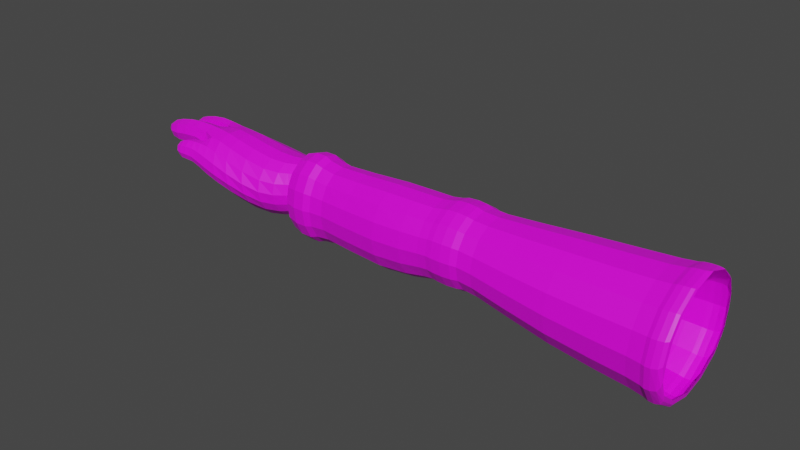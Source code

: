 # Source: BrazoSC.blend  (saved by Blender 3.4.6; exported with 4.5.12 LTS)
import bpy
from mathutils import Matrix  # noqa: F401  (used for matrix-valued properties, if any)

bpy.ops.wm.read_factory_settings(use_empty=True)
scene = bpy.context.scene
scene.name = 'Scene'

# ---- collections
col_modelo = bpy.data.collections.new('Modelo'); scene.collection.children.link(col_modelo)

# ---- images (referenced by path relative to the original .blend; pixels are not part of the script)
import os
ASSET_DIR = os.environ.get("B2B_ASSET_DIR", "")  # directory of the original .blend (textures are referenced by path, not embedded)
HERE = os.path.dirname(os.path.abspath(__file__))  # packed textures are extracted next to this script under _unpacked/

def load_image(name, relpath, width, height, colorspace="sRGB"):
    """Load a texture the original file referenced (path relative to the .blend, or extracted next to this script)."""
    p = next((c for c in (os.path.join(HERE, relpath), os.path.join(ASSET_DIR, relpath)) if relpath and os.path.exists(c)), "")
    if p:
        img = bpy.data.images.load(p, check_existing=True)
        img.name = name
    else:  # same state as the original file: an image datablock whose file is absent (Cycles renders it pink)
        img = bpy.data.images.new(name, width, height)
        img.source = "FILE"
        img.filepath = "//" + (relpath or name)
    img.colorspace_settings.name = colorspace
    return img
img_basecolor_png = load_image('BaseColor.png', 'BaseColor.png', 1024, 1024, 'sRGB')

# ---- materials (node trees are filled in below, after node groups)
mat_material = bpy.data.materials.new('Material')
mat_material.use_transparent_shadow = False

# ---- material node trees
mat_material.use_nodes = True; mat_material.node_tree.nodes.clear()
_N = mat_material.node_tree.nodes; _L = mat_material.node_tree.links
n0 = _N.new('ShaderNodeBsdfPrincipled'); n0.name = 'BSDF Principista'; n0.location = (10, 300)
n0.distribution = 'GGX'
n0.subsurface_method = 'RANDOM_WALK_SKIN'
n0.inputs[3].default_value = 1.45
n0.inputs[27].default_value = (0.0, 0.0, 0.0, 1.0)
n0.inputs[28].default_value = 1.0
n1 = _N.new('ShaderNodeOutputMaterial'); n1.name = 'Material'; n1.location = (300, 300)
n2 = _N.new('ShaderNodeTexImage'); n2.name = 'Imagen'; n2.location = (-245, 439)
n2.image = img_basecolor_png
_L.new(n0.outputs[0], n1.inputs[0])
_L.new(n2.outputs[0], n0.inputs[0])
n1.is_active_output = True

# ---- world
world_world = bpy.data.worlds.new('World'); scene.world = world_world
world_world.use_nodes = True; world_world.node_tree.nodes.clear()
_N = world_world.node_tree.nodes; _L = world_world.node_tree.links
n0 = _N.new('ShaderNodeOutputWorld'); n0.name = 'World Output'; n0.location = (300, 300)
n1 = _N.new('ShaderNodeBackground'); n1.name = 'Background'; n1.location = (10, 300)
n1.inputs[0].default_value = (0.05088, 0.05088, 0.05088, 1.0)
_L.new(n1.outputs[0], n0.inputs[0])
n0.is_active_output = True
world_world.color = (0.05088, 0.05088, 0.05088)
world_world.use_sun_shadow = False
world_world.sun_shadow_jitter_overblur = 0.0

# ---- meshes
me_cilindro_001 = bpy.data.meshes.new('Cilindro.001')
me_cilindro_001.from_pydata([(0.2493, -0.3881, -0.05127), (0.05435, -0.3849, 0.05078), (0.2149, -0.3726, 0.4006), (0.05488, -0.3758, 0.2785), (0.438, -0.3833, 0.06303), (0.395, -0.3761, 0.3031), (0.237, -0.3937, -0.07494), (0.07078, -0.3903, -0.009638), (0.2383, -0.3772, 0.3927), (0.07415, -0.3807, 0.3196), (0.4025, -0.3886, -0.005747), (0.3985, -0.3809, 0.3202), (0.237, -0.4515, -0.07718), (0.07374, -0.4481, -0.01188), (0.2383, -0.435, 0.3905), (0.07415, -0.4385, 0.3173), (0.4025, -0.4464, -0.007989), (0.3985, -0.4387, 0.3179), (0.2382, -0.4517, -0.06159), (0.07985, -0.4487, -0.001063), (0.2374, -0.4339, 0.3732), (0.08098, -0.4398, 0.3133), (0.3922, -0.4471, 0.005653), (0.3908, -0.4339, 0.3097), (0.05462, -0.3804, 0.1647), (0.01086, -0.3855, 0.1565), (0.01086, -0.4433, 0.1543), (0.01493, -0.4442, 0.1587), (0.4275, -0.3797, 0.1767), (0.4703, -0.3848, 0.1586), (0.4703, -0.4425, 0.1564), (0.4543, -0.4339, 0.1562), (0.2374, -1.106, 0.3173), (0.3343, -1.106, 0.2771), (0.3745, -1.106, 0.1802), (0.3343, -1.106, 0.0832), (0.2374, -1.106, 0.04303), (0.1404, -1.106, 0.0832), (0.1002, -1.106, 0.1802), (0.1404, -1.106, 0.2771), (0.2369, -1.111, 0.3399), (0.3498, -1.111, 0.2931), (0.3966, -1.111, 0.1802), (0.3498, -1.111, 0.06724), (0.2369, -1.111, 0.02047), (0.1239, -1.111, 0.06724), (0.07717, -1.111, 0.1802), (0.1239, -1.111, 0.2931), (0.2356, -1.214, 0.3399), (0.3485, -1.214, 0.2931), (0.3953, -1.214, 0.1802), (0.3485, -1.214, 0.06724), (0.2356, -1.214, 0.02047), (0.1227, -1.214, 0.06724), (0.07592, -1.214, 0.1802), (0.1227, -1.214, 0.2931), (0.2449, -1.221, 0.3216), (0.3449, -1.221, 0.2802), (0.3863, -1.221, 0.1802), (0.3449, -1.221, 0.08014), (0.2449, -1.221, 0.03871), (0.1449, -1.221, 0.08014), (0.1034, -1.221, 0.1802), (0.1449, -1.221, 0.2802), (0.2386, -1.731, 0.2977), (0.3164, -1.731, 0.2563), (0.3486, -1.731, 0.1562), (0.3164, -1.731, 0.05623), (0.2386, -1.731, 0.0148), (0.1608, -1.731, 0.05623), (0.1286, -1.731, 0.1562), (0.1608, -1.731, 0.2563), (0.2386, -1.735, 0.3417), (0.3406, -1.735, 0.2874), (0.3829, -1.735, 0.1562), (0.3406, -1.735, 0.02509), (0.2386, -1.735, -0.02923), (0.1366, -1.735, 0.02509), (0.09435, -1.735, 0.1562), (0.1366, -1.735, 0.2874), (0.238, -1.854, 0.3271), (0.332, -1.854, 0.277), (0.3709, -1.854, 0.1562), (0.332, -1.854, 0.03545), (0.238, -1.854, -0.01459), (0.144, -1.854, 0.03545), (0.1051, -1.854, 0.1562), (0.144, -1.854, 0.277), (0.2385, -1.862, 0.2513), (0.2908, -1.862, 0.2234), (0.3124, -1.862, 0.1562), (0.2908, -1.862, 0.08905), (0.2385, -1.862, 0.06121), (0.1862, -1.862, 0.08905), (0.1646, -1.862, 0.1562), (0.1862, -1.862, 0.2234), (0.2374, -0.7701, 0.354), (0.3772, -0.7701, 0.2961), (0.4351, -0.7701, 0.1562), (0.3772, -0.7701, 0.01644), (0.2374, -0.7709, -0.03217), (0.09756, -0.7701, 0.01644), (0.03965, -0.7701, 0.1562), (0.09756, -0.7701, 0.2961), (0.2418, -1.417, 0.3252), (0.1302, -1.417, 0.2862), (0.08393, -1.417, 0.1562), (0.1302, -1.417, 0.02626), (0.2418, -1.417, -0.02758), (0.3534, -1.417, 0.02626), (0.3996, -1.417, 0.1562), (0.3534, -1.417, 0.2862), (0.2385, -1.854, 0.2909), (0.3126, -1.854, 0.2515), (0.3433, -1.853, 0.1727), (0.3126, -1.853, 0.1003), (0.2385, -1.853, 0.06089), (0.1644, -1.853, 0.1003), (0.1337, -1.853, 0.1727), (0.1644, -1.854, 0.2515), (0.1697, -2.453, 0.2608), (0.1694, -2.453, 0.222), (0.3125, -2.49, 0.2288), (0.4001, -2.34, 0.2285), (0.4004, -2.341, 0.2513), (0.3123, -2.49, 0.2704), (0.2113, -2.454, 0.2604), (0.1395, -1.95, 0.2436), (0.05245, -2.298, 0.0003915), (0.3555, -1.93, 0.08363), (0.3555, -1.931, 0.2436), (0.006974, -2.265, 0.04255), (0.2653, -1.975, 0.01698), (0.4029, -1.93, 0.1671), (0.2636, -1.931, 0.2892), (0.2369, -1.841, 0.2909), (0.311, -1.841, 0.2515), (0.3417, -1.84, 0.1727), (0.311, -1.84, 0.1003), (0.2369, -1.84, 0.06089), (0.1628, -1.84, 0.1003), (0.1321, -1.84, 0.1727), (0.1628, -1.841, 0.2515), (0.2114, -2.455, 0.221), (0.3069, -2.07, 0.0453), (0.4249, -2.065, 0.2172), (0.2451, -2.131, 0.3156), (0.1565, -2.102, 0.2797), (0.4141, -2.069, 0.1524), (0.354, -2.151, 0.2932), (0.05663, -2.245, 0.0864), (0.09719, -2.284, 0.04707), (0.1395, -1.948, 0.06056), (0.05534, -1.944, 0.1607), (0.195, -2.082, 0.06775), (0.1217, -2.084, 0.17), (0.06662, -2.123, 0.002285), (0.03121, -2.099, 0.07343), (0.09821, -2.208, 0.02921), (0.06234, -2.201, 0.09293), (0.02483, -2.008, 0.1017), (0.08271, -2.152, 0.109), (0.09498, -2.022, 0.01605), (0.1478, -2.157, 0.03951), (0.16, -2.2, 0.2783), (0.2688, -2.49, 0.2701), (0.2684, -2.49, 0.2288), (0.1432, -2.195, 0.1769), (0.2422, -2.201, 0.3136), (0.3744, -2.344, 0.2516), (0.375, -2.342, 0.2285), (0.2358, -2.196, 0.179), (0.3458, -2.198, 0.312), (0.4164, -2.195, 0.2536), (0.4129, -2.194, 0.1664), (0.3458, -2.196, 0.1799), (0.1533, -2.407, 0.2788), (0.2329, -2.409, 0.2887), (0.2312, -2.408, 0.1965), (0.148, -2.406, 0.1972), (0.245, -2.432, 0.299), (0.338, -2.431, 0.2988), (0.3383, -2.43, 0.1989), (0.2423, -2.43, 0.1986), (0.3519, -2.316, 0.2893), (0.4205, -2.311, 0.2654), (0.4187, -2.309, 0.195), (0.3528, -2.313, 0.2004), (0.2297, -2.305, 0.3183), (0.154, -2.301, 0.2236), (0.1634, -2.304, 0.299), (0.2262, -2.302, 0.2242), (0.3309, -2.314, 0.3207), (0.2505, -2.314, 0.229), (0.2541, -2.316, 0.3214), (0.331, -2.314, 0.2295), (0.4103, -2.253, 0.267), (0.357, -2.254, 0.2133), (0.3567, -2.256, 0.3004), (0.4082, -2.252, 0.2056)], [], [(0, 4, 10, 6), (5, 2, 8, 11), (24, 1, 7, 25), (1, 0, 6, 7), (2, 3, 9, 8), (28, 5, 11, 29), (29, 11, 17, 30), (8, 9, 15, 14), (7, 6, 12, 13), (11, 8, 14, 17), (6, 10, 16, 12), (25, 7, 13, 26), (17, 14, 20, 23), (12, 16, 22, 18), (26, 13, 19, 27), (30, 17, 23, 31), (14, 15, 21, 20), (13, 12, 18, 19), (15, 26, 27, 21), (9, 25, 26, 15), (3, 24, 25, 9), (16, 30, 31, 22), (10, 29, 30, 16), (4, 28, 29, 10), (96, 32, 33, 97), (97, 33, 34, 98), (98, 34, 35, 99), (99, 35, 36, 100), (100, 36, 37, 101), (101, 37, 38, 102), (102, 38, 39, 103), (103, 39, 32, 96), (38, 37, 45, 46), (36, 35, 43, 44), (39, 38, 46, 47), (34, 33, 41, 42), (37, 36, 44, 45), (32, 39, 47, 40), (33, 32, 40, 41), (35, 34, 42, 43), (47, 46, 54, 55), (45, 44, 52, 53), (43, 42, 50, 51), (41, 40, 48, 49), (40, 47, 55, 48), (46, 45, 53, 54), (44, 43, 51, 52), (42, 41, 49, 50), (50, 49, 57, 58), (55, 54, 62, 63), (53, 52, 60, 61), (51, 50, 58, 59), (49, 48, 56, 57), (48, 55, 63, 56), (54, 53, 61, 62), (52, 51, 59, 60), (104, 105, 71, 64), (106, 107, 69, 70), (108, 109, 67, 68), (110, 111, 65, 66), (105, 106, 70, 71), (107, 108, 68, 69), (109, 110, 66, 67), (111, 104, 64, 65), (68, 67, 75, 76), (66, 65, 73, 74), (71, 70, 78, 79), (69, 68, 76, 77), (67, 66, 74, 75), (65, 64, 72, 73), (64, 71, 79, 72), (70, 69, 77, 78), (72, 79, 87, 80), (78, 77, 85, 86), (76, 75, 83, 84), (74, 73, 81, 82), (79, 78, 86, 87), (77, 76, 84, 85), (75, 74, 82, 83), (73, 72, 80, 81), (85, 84, 92, 93), (83, 82, 90, 91), (81, 80, 88, 89), (80, 87, 95, 88), (86, 85, 93, 94), (84, 83, 91, 92), (82, 81, 89, 90), (87, 86, 94, 95), (21, 103, 96, 20), (27, 102, 103, 21), (19, 101, 102, 27), (18, 100, 101, 19), (22, 99, 100, 18), (31, 98, 99, 22), (23, 97, 98, 31), (20, 96, 97, 23), (57, 56, 104, 111), (59, 58, 110, 109), (61, 60, 108, 107), (63, 62, 106, 105), (58, 57, 111, 110), (60, 59, 109, 108), (62, 61, 107, 106), (56, 63, 105, 104), (125, 165, 166, 122), (145, 149, 172, 173), (144, 148, 174, 175), (146, 147, 164, 168), (149, 146, 168, 172), (148, 145, 173, 174), (151, 150, 131, 128), (147, 155, 167, 164), (119, 118, 153, 127), (117, 116, 132, 152), (115, 114, 133, 129), (113, 112, 134, 130), (112, 119, 127, 134), (118, 117, 152, 153), (116, 115, 129, 132), (114, 113, 130, 133), (118, 119, 142, 141), (116, 117, 140, 139), (114, 115, 138, 137), (112, 113, 136, 135), (119, 112, 135, 142), (117, 118, 141, 140), (115, 116, 139, 138), (113, 114, 137, 136), (170, 123, 124, 169), (171, 154, 144, 175), (154, 152, 132, 144), (143, 126, 120, 121), (127, 153, 155, 147), (171, 167, 155, 154), (129, 133, 145, 148), (130, 134, 146, 149), (134, 127, 147, 146), (132, 129, 148, 144), (133, 130, 149, 145), (162, 160, 153, 152), (163, 162, 152, 154), (160, 161, 155, 153), (161, 163, 154, 155), (150, 151, 158, 159), (131, 150, 159, 157), (151, 128, 156, 158), (128, 131, 157, 156), (159, 158, 163, 161), (157, 159, 161, 160), (158, 156, 162, 163), (156, 157, 160, 162), (190, 188, 168, 164), (191, 189, 167, 171), (189, 190, 164, 167), (188, 191, 171, 168), (194, 192, 172, 168), (195, 193, 171, 175), (193, 194, 168, 171), (192, 195, 175, 172), (198, 196, 173, 172), (199, 197, 175, 174), (196, 199, 174, 173), (197, 198, 172, 175), (126, 143, 178, 177), (121, 120, 176, 179), (143, 121, 179, 178), (120, 126, 177, 176), (125, 122, 182, 181), (166, 165, 180, 183), (122, 166, 183, 182), (165, 125, 181, 180), (170, 169, 184, 187), (124, 123, 186, 185), (123, 170, 187, 186), (169, 124, 185, 184), (177, 178, 191, 188), (179, 176, 190, 189), (178, 179, 189, 191), (176, 177, 188, 190), (181, 182, 195, 192), (183, 180, 194, 193), (182, 183, 193, 195), (180, 181, 192, 194), (187, 184, 198, 197), (185, 186, 199, 196), (186, 187, 197, 199), (184, 185, 196, 198)])
_uv = me_cilindro_001.uv_layers.new(name='MapaUV')
_uv.uv.foreach_set('vector', [0.5056, 0.4297, 0.5348, 0.4312, 0.5256, 0.4344, 0.5022, 0.4321, 0.5669, 0.4246, 0.5958, 0.4179, 0.5923, 0.4197, 0.5686, 0.4261, 0.6403, 0.4208, 0.6543, 0.4299, 0.6616, 0.4331, 0.6405, 0.4268, 0.6543, 0.4299, 0.6829, 0.4271, 0.683, 0.4312, 0.6616, 0.4331, 0.5958, 0.4179, 0.623, 0.4251, 0.6165, 0.426, 0.5923, 0.4197, 0.5486, 0.4237, 0.5669, 0.4246, 0.5686, 0.4261, 0.5465, 0.4294, 0.5465, 0.4294, 0.5686, 0.4261, 0.5692, 0.4339, 0.5474, 0.4372, 0.5923, 0.4197, 0.6165, 0.426, 0.6164, 0.4339, 0.5922, 0.4292, 0.6616, 0.4331, 0.683, 0.4312, 0.6834, 0.4407, 0.6616, 0.4396, 0.5686, 0.4261, 0.5923, 0.4197, 0.5922, 0.4292, 0.5692, 0.4339, 0.5022, 0.4321, 0.5256, 0.4344, 0.5256, 0.4412, 0.5016, 0.4423, 0.6405, 0.4268, 0.6616, 0.4331, 0.6616, 0.4396, 0.6401, 0.4353, 0.5692, 0.4339, 0.5922, 0.4292, 0.5923, 0.4318, 0.5694, 0.4353, 0.5016, 0.4423, 0.5256, 0.4412, 0.5263, 0.4433, 0.5028, 0.4444, 0.6401, 0.4353, 0.6616, 0.4396, 0.6608, 0.4409, 0.6393, 0.4357, 0.5474, 0.4372, 0.5692, 0.4339, 0.5694, 0.4353, 0.5478, 0.4394, 0.5922, 0.4292, 0.6164, 0.4339, 0.616, 0.4347, 0.5923, 0.4318, 0.6616, 0.4396, 0.6834, 0.4407, 0.6826, 0.4428, 0.6608, 0.4409, 0.6164, 0.4339, 0.6401, 0.4353, 0.6393, 0.4357, 0.616, 0.4347, 0.6165, 0.426, 0.6405, 0.4268, 0.6401, 0.4353, 0.6164, 0.4339, 0.623, 0.4251, 0.6403, 0.4208, 0.6405, 0.4268, 0.6165, 0.426, 0.5256, 0.4412, 0.5474, 0.4372, 0.5478, 0.4394, 0.5263, 0.4433, 0.5256, 0.4344, 0.5465, 0.4294, 0.5474, 0.4372, 0.5256, 0.4412, 0.5348, 0.4312, 0.5486, 0.4237, 0.5465, 0.4294, 0.5256, 0.4344, 0.5939, 0.4814, 0.5953, 0.5347, 0.5778, 0.5361, 0.5735, 0.4824, 0.5735, 0.4824, 0.5778, 0.5361, 0.561, 0.5379, 0.5531, 0.4841, 0.5531, 0.4841, 0.561, 0.5379, 0.5439, 0.5395, 0.5331, 0.4864, 0.5331, 0.4864, 0.5439, 0.5395, 0.5265, 0.5401, 0.5119, 0.4907, 0.6753, 0.4862, 0.6642, 0.5357, 0.648, 0.5358, 0.6547, 0.4829, 0.6547, 0.4829, 0.648, 0.5358, 0.6306, 0.5343, 0.6349, 0.4813, 0.6349, 0.4813, 0.6306, 0.5343, 0.6126, 0.5343, 0.6144, 0.4809, 0.6144, 0.4809, 0.6126, 0.5343, 0.5953, 0.5347, 0.5939, 0.4814, 0.6306, 0.5343, 0.648, 0.5358, 0.648, 0.539, 0.6304, 0.5383, 0.5265, 0.5401, 0.5439, 0.5395, 0.5442, 0.5431, 0.525, 0.544, 0.6126, 0.5343, 0.6306, 0.5343, 0.6304, 0.5383, 0.6126, 0.5378, 0.561, 0.5379, 0.5778, 0.5361, 0.5781, 0.5393, 0.5613, 0.5407, 0.648, 0.5358, 0.6642, 0.5357, 0.6653, 0.5384, 0.648, 0.539, 0.5953, 0.5347, 0.6126, 0.5343, 0.6126, 0.5378, 0.5954, 0.5381, 0.5778, 0.5361, 0.5953, 0.5347, 0.5954, 0.5381, 0.5781, 0.5393, 0.5439, 0.5395, 0.561, 0.5379, 0.5613, 0.5407, 0.5442, 0.5431, 0.6126, 0.5378, 0.6304, 0.5383, 0.6299, 0.5524, 0.6137, 0.5521, 0.648, 0.539, 0.6653, 0.5384, 0.6643, 0.556, 0.6462, 0.5532, 0.5442, 0.5431, 0.5613, 0.5407, 0.5628, 0.5558, 0.5447, 0.5576, 0.5781, 0.5393, 0.5954, 0.5381, 0.5975, 0.5527, 0.5804, 0.554, 0.5954, 0.5381, 0.6126, 0.5378, 0.6137, 0.5521, 0.5975, 0.5527, 0.6304, 0.5383, 0.648, 0.539, 0.6462, 0.5532, 0.6299, 0.5524, 0.525, 0.544, 0.5442, 0.5431, 0.5447, 0.5576, 0.5275, 0.5614, 0.5613, 0.5407, 0.5781, 0.5393, 0.5804, 0.554, 0.5628, 0.5558, 0.5628, 0.5558, 0.5804, 0.554, 0.5795, 0.5559, 0.563, 0.5572, 0.6137, 0.5521, 0.6299, 0.5524, 0.6297, 0.5568, 0.6126, 0.5556, 0.6462, 0.5532, 0.6643, 0.556, 0.6641, 0.5589, 0.6469, 0.5567, 0.5447, 0.5576, 0.5628, 0.5558, 0.563, 0.5572, 0.5461, 0.5594, 0.5804, 0.554, 0.5975, 0.5527, 0.596, 0.5553, 0.5795, 0.5559, 0.5975, 0.5527, 0.6137, 0.5521, 0.6126, 0.5556, 0.596, 0.5553, 0.6299, 0.5524, 0.6462, 0.5532, 0.6469, 0.5567, 0.6297, 0.5568, 0.5275, 0.5614, 0.5447, 0.5576, 0.5461, 0.5594, 0.5305, 0.5632, 0.5968, 0.5835, 0.6121, 0.584, 0.6105, 0.6293, 0.5975, 0.6277, 0.6301, 0.5855, 0.6477, 0.5877, 0.6413, 0.634, 0.6254, 0.6317, 0.5304, 0.5915, 0.5465, 0.5889, 0.554, 0.6343, 0.5404, 0.635, 0.5638, 0.5859, 0.5815, 0.5841, 0.5844, 0.6294, 0.5696, 0.6321, 0.6121, 0.584, 0.6301, 0.5855, 0.6254, 0.6317, 0.6105, 0.6293, 0.6477, 0.5877, 0.6655, 0.5898, 0.6551, 0.6349, 0.6413, 0.634, 0.5465, 0.5889, 0.5638, 0.5859, 0.5696, 0.6321, 0.554, 0.6343, 0.5815, 0.5841, 0.5968, 0.5835, 0.5975, 0.6277, 0.5844, 0.6294, 0.5404, 0.635, 0.554, 0.6343, 0.5536, 0.6397, 0.5376, 0.6418, 0.5696, 0.6321, 0.5844, 0.6294, 0.586, 0.6339, 0.5702, 0.6359, 0.6105, 0.6293, 0.6254, 0.6317, 0.6248, 0.6355, 0.609, 0.6338, 0.6413, 0.634, 0.6551, 0.6349, 0.6578, 0.6418, 0.6417, 0.6395, 0.554, 0.6343, 0.5696, 0.6321, 0.5702, 0.6359, 0.5536, 0.6397, 0.5844, 0.6294, 0.5975, 0.6277, 0.5975, 0.6336, 0.586, 0.6339, 0.5975, 0.6277, 0.6105, 0.6293, 0.609, 0.6338, 0.5975, 0.6336, 0.6254, 0.6317, 0.6413, 0.634, 0.6417, 0.6395, 0.6248, 0.6355, 0.5975, 0.6336, 0.609, 0.6338, 0.6083, 0.6464, 0.5976, 0.6447, 0.6248, 0.6355, 0.6417, 0.6395, 0.6363, 0.6534, 0.6217, 0.6497, 0.5376, 0.6418, 0.5536, 0.6397, 0.5588, 0.6536, 0.5441, 0.6611, 0.5702, 0.6359, 0.586, 0.6339, 0.5869, 0.6465, 0.5734, 0.6499, 0.609, 0.6338, 0.6248, 0.6355, 0.6217, 0.6497, 0.6083, 0.6464, 0.6417, 0.6395, 0.6578, 0.6418, 0.6509, 0.6611, 0.6363, 0.6534, 0.5536, 0.6397, 0.5702, 0.6359, 0.5734, 0.6499, 0.5588, 0.6536, 0.586, 0.6339, 0.5975, 0.6336, 0.5976, 0.6447, 0.5869, 0.6465, 0.6363, 0.6534, 0.6509, 0.6611, 0.6386, 0.6683, 0.6304, 0.6615, 0.5588, 0.6536, 0.5734, 0.6499, 0.5753, 0.6573, 0.5647, 0.6616, 0.5869, 0.6465, 0.5976, 0.6447, 0.5976, 0.6562, 0.5866, 0.656, 0.5976, 0.6447, 0.6083, 0.6464, 0.6084, 0.6559, 0.5976, 0.6562, 0.6217, 0.6497, 0.6363, 0.6534, 0.6304, 0.6615, 0.6198, 0.6572, 0.5441, 0.6611, 0.5588, 0.6536, 0.5647, 0.6616, 0.5565, 0.6683, 0.5734, 0.6499, 0.5869, 0.6465, 0.5866, 0.656, 0.5753, 0.6573, 0.6083, 0.6464, 0.6217, 0.6497, 0.6198, 0.6572, 0.6084, 0.6559, 0.616, 0.4347, 0.6144, 0.4809, 0.5939, 0.4814, 0.5923, 0.4318, 0.6393, 0.4357, 0.6349, 0.4813, 0.6144, 0.4809, 0.616, 0.4347, 0.6608, 0.4409, 0.6547, 0.4829, 0.6349, 0.4813, 0.6393, 0.4357, 0.6826, 0.4428, 0.6753, 0.4862, 0.6547, 0.4829, 0.6608, 0.4409, 0.5263, 0.4433, 0.5331, 0.4864, 0.5119, 0.4907, 0.5028, 0.4444, 0.5478, 0.4394, 0.5531, 0.4841, 0.5331, 0.4864, 0.5263, 0.4433, 0.5694, 0.4353, 0.5735, 0.4824, 0.5531, 0.4841, 0.5478, 0.4394, 0.5923, 0.4318, 0.5939, 0.4814, 0.5735, 0.4824, 0.5694, 0.4353, 0.5795, 0.5559, 0.596, 0.5553, 0.5968, 0.5835, 0.5815, 0.5841, 0.5461, 0.5594, 0.563, 0.5572, 0.5638, 0.5859, 0.5465, 0.5889, 0.6469, 0.5567, 0.6641, 0.5589, 0.6655, 0.5898, 0.6477, 0.5877, 0.6126, 0.5556, 0.6297, 0.5568, 0.6301, 0.5855, 0.6121, 0.584, 0.563, 0.5572, 0.5795, 0.5559, 0.5815, 0.5841, 0.5638, 0.5859, 0.5305, 0.5632, 0.5461, 0.5594, 0.5465, 0.5889, 0.5304, 0.5915, 0.6297, 0.5568, 0.6469, 0.5567, 0.6477, 0.5877, 0.6301, 0.5855, 0.596, 0.5553, 0.6126, 0.5556, 0.6121, 0.584, 0.5968, 0.5835, 0.346, 0.7411, 0.3431, 0.74, 0.3423, 0.7355, 0.3488, 0.7366, 0.3538, 0.82, 0.3471, 0.7965, 0.3504, 0.7832, 0.3636, 0.8005, 0.3392, 0.8765, 0.3591, 0.8726, 0.3673, 0.8888, 0.3587, 0.8938, 0.3246, 0.7965, 0.3095, 0.8066, 0.3019, 0.7912, 0.3211, 0.7807, 0.3471, 0.7965, 0.3246, 0.7965, 0.3211, 0.7807, 0.3504, 0.7832, 0.3609, 0.827, 0.3538, 0.82, 0.3636, 0.8005, 0.3733, 0.8111, 0.2517, 0.8196, 0.2622, 0.821, 0.259, 0.828, 0.2505, 0.8301, 0.3095, 0.8066, 0.2941, 0.8181, 0.2879, 0.801, 0.3019, 0.7912, 0.3195, 0.8349, 0.3152, 0.8414, 0.3033, 0.8374, 0.3128, 0.8285, 0.3173, 0.8506, 0.3267, 0.8533, 0.3311, 0.8667, 0.3147, 0.864, 0.3351, 0.849, 0.336, 0.8406, 0.3449, 0.8362, 0.3484, 0.8483, 0.3315, 0.8349, 0.3254, 0.8335, 0.3271, 0.8265, 0.3378, 0.8299, 0.3254, 0.8335, 0.3195, 0.8349, 0.3128, 0.8285, 0.3271, 0.8265, 0.3152, 0.8414, 0.3173, 0.8506, 0.3019, 0.8556, 0.3033, 0.8374, 0.3267, 0.8533, 0.3351, 0.849, 0.3428, 0.8573, 0.3311, 0.8667, 0.336, 0.8406, 0.3315, 0.8349, 0.3378, 0.8299, 0.3449, 0.8362, 0.3152, 0.8414, 0.3195, 0.8349, 0.32, 0.8358, 0.3167, 0.8415, 0.3267, 0.8533, 0.3173, 0.8506, 0.3184, 0.8493, 0.3264, 0.8519, 0.336, 0.8406, 0.3351, 0.849, 0.3337, 0.8482, 0.3349, 0.8409, 0.3254, 0.8335, 0.3315, 0.8349, 0.3308, 0.8357, 0.3253, 0.8344, 0.3195, 0.8349, 0.3254, 0.8335, 0.3253, 0.8344, 0.32, 0.8358, 0.3173, 0.8506, 0.3152, 0.8414, 0.3167, 0.8415, 0.3184, 0.8493, 0.3351, 0.849, 0.3267, 0.8533, 0.3264, 0.8519, 0.3337, 0.8482, 0.3315, 0.8349, 0.336, 0.8406, 0.3349, 0.8409, 0.3308, 0.8357, 0.3805, 0.7838, 0.3812, 0.7877, 0.3784, 0.7872, 0.3778, 0.785, 0.3455, 0.9036, 0.323, 0.8871, 0.3392, 0.8765, 0.3587, 0.8938, 0.323, 0.8871, 0.3147, 0.864, 0.3311, 0.8667, 0.3392, 0.8765, 0.2809, 0.7618, 0.2836, 0.7649, 0.2819, 0.7675, 0.2774, 0.7665, 0.3128, 0.8285, 0.3033, 0.8374, 0.2941, 0.8181, 0.3095, 0.8066, 0.3455, 0.9036, 0.3387, 0.9141, 0.3244, 0.9088, 0.323, 0.8871, 0.3484, 0.8483, 0.3449, 0.8362, 0.3538, 0.82, 0.3609, 0.827, 0.3378, 0.8299, 0.3271, 0.8265, 0.3246, 0.7965, 0.3471, 0.7965, 0.3271, 0.8265, 0.3128, 0.8285, 0.3095, 0.8066, 0.3246, 0.7965, 0.3311, 0.8667, 0.3428, 0.8573, 0.3591, 0.8726, 0.3392, 0.8765, 0.3449, 0.8362, 0.3378, 0.8299, 0.3471, 0.7965, 0.3538, 0.82, 0.2856, 0.8526, 0.2926, 0.8384, 0.3033, 0.8374, 0.3019, 0.8556, 0.308, 0.895, 0.3062, 0.8729, 0.3147, 0.864, 0.323, 0.8871, 0.2926, 0.8384, 0.2773, 0.8217, 0.2941, 0.8181, 0.3033, 0.8374, 0.312, 0.9079, 0.308, 0.895, 0.323, 0.8871, 0.3244, 0.9088, 0.3001, 0.9145, 0.2908, 0.9128, 0.2974, 0.9013, 0.3052, 0.9111, 0.259, 0.828, 0.2622, 0.821, 0.2688, 0.8216, 0.2799, 0.8346, 0.2908, 0.9128, 0.2823, 0.9097, 0.2971, 0.8857, 0.2974, 0.9013, 0.2505, 0.8301, 0.259, 0.828, 0.2799, 0.8346, 0.27, 0.8445, 0.3052, 0.9111, 0.2974, 0.9013, 0.308, 0.895, 0.312, 0.9079, 0.2799, 0.8346, 0.2688, 0.8216, 0.2773, 0.8217, 0.2926, 0.8384, 0.2974, 0.9013, 0.2971, 0.8857, 0.3062, 0.8729, 0.308, 0.895, 0.27, 0.8445, 0.2799, 0.8346, 0.2926, 0.8384, 0.2856, 0.8526, 0.2929, 0.7778, 0.2979, 0.7711, 0.3211, 0.7807, 0.3019, 0.7912, 0.3582, 0.9128, 0.3529, 0.921, 0.3387, 0.9141, 0.3455, 0.9036, 0.2851, 0.7844, 0.2929, 0.7778, 0.3019, 0.7912, 0.2879, 0.801, 0.2979, 0.7711, 0.2996, 0.759, 0.3111, 0.7518, 0.3211, 0.7807, 0.3362, 0.7564, 0.346, 0.7589, 0.3504, 0.7832, 0.3211, 0.7807, 0.3683, 0.9104, 0.3586, 0.9176, 0.3455, 0.9036, 0.3587, 0.8938, 0.3266, 0.7493, 0.3362, 0.7564, 0.3211, 0.7807, 0.3111, 0.7518, 0.346, 0.7589, 0.3574, 0.7561, 0.37, 0.7647, 0.3504, 0.7832, 0.3661, 0.7843, 0.3695, 0.7933, 0.3636, 0.8005, 0.3504, 0.7832, 0.3705, 0.8984, 0.364, 0.9021, 0.3587, 0.8938, 0.3673, 0.8888, 0.3695, 0.7933, 0.3757, 0.8004, 0.3733, 0.8111, 0.3636, 0.8005, 0.3726, 0.7726, 0.3661, 0.7843, 0.3504, 0.7832, 0.37, 0.7647, 0.2836, 0.7649, 0.2809, 0.7618, 0.2854, 0.7561, 0.2882, 0.7659, 0.2774, 0.7665, 0.2819, 0.7675, 0.2838, 0.7711, 0.2754, 0.7739, 0.3758, 0.926, 0.3727, 0.9308, 0.365, 0.9294, 0.3712, 0.92, 0.2819, 0.7675, 0.2836, 0.7649, 0.2882, 0.7659, 0.2838, 0.7711, 0.346, 0.7411, 0.3488, 0.7366, 0.3565, 0.7414, 0.3476, 0.7464, 0.3423, 0.7355, 0.3431, 0.74, 0.3398, 0.7441, 0.3337, 0.7363, 0.3827, 0.9346, 0.3774, 0.9385, 0.3684, 0.9328, 0.3799, 0.9243, 0.3431, 0.74, 0.346, 0.7411, 0.3476, 0.7464, 0.3398, 0.7441, 0.3805, 0.7838, 0.3778, 0.785, 0.3734, 0.7842, 0.3814, 0.7768, 0.3784, 0.7872, 0.3812, 0.7877, 0.3827, 0.7946, 0.3761, 0.7898, 0.3762, 0.9122, 0.373, 0.9139, 0.3676, 0.9099, 0.3758, 0.905, 0.3778, 0.785, 0.3784, 0.7872, 0.3761, 0.7898, 0.3734, 0.7842, 0.2882, 0.7659, 0.2854, 0.7561, 0.2996, 0.759, 0.2979, 0.7711, 0.2754, 0.7739, 0.2838, 0.7711, 0.2929, 0.7778, 0.2851, 0.7844, 0.3712, 0.92, 0.365, 0.9294, 0.3529, 0.921, 0.3582, 0.9128, 0.2838, 0.7711, 0.2882, 0.7659, 0.2979, 0.7711, 0.2929, 0.7778, 0.3476, 0.7464, 0.3565, 0.7414, 0.3574, 0.7561, 0.346, 0.7589, 0.3337, 0.7363, 0.3398, 0.7441, 0.3362, 0.7564, 0.3266, 0.7493, 0.3799, 0.9243, 0.3684, 0.9328, 0.3586, 0.9176, 0.3683, 0.9104, 0.3398, 0.7441, 0.3476, 0.7464, 0.346, 0.7589, 0.3362, 0.7564, 0.3814, 0.7768, 0.3734, 0.7842, 0.3661, 0.7843, 0.3726, 0.7726, 0.3761, 0.7898, 0.3827, 0.7946, 0.3757, 0.8004, 0.3695, 0.7933, 0.3758, 0.905, 0.3676, 0.9099, 0.364, 0.9021, 0.3705, 0.8984, 0.3734, 0.7842, 0.3761, 0.7898, 0.3695, 0.7933, 0.3661, 0.7843])
me_cilindro_001.materials.append(mat_material)
me_cilindro_001.use_paint_bone_selection = False
me_cilindro_001.use_paint_mask = True
me_cilindro_001.update()

# ---- objects
ob_character = bpy.data.objects.new('Character', me_cilindro_001)

# ---- transforms, parenting, visibility, modifiers, constraints
ob_character.location = (0.001669, 0.0, 2.776)
ob_character.rotation_euler = (0.0, -0.0, -1.571)
_m = ob_character.modifiers.new('Subdivisión', 'SUBSURF')
_m.levels = 4
_m.render_levels = 1

# ---- collection membership
col_modelo.objects.link(ob_character)

# ---- scene / render settings (as saved in the file)
scene.frame_start = 0; scene.frame_end = 196; scene.frame_set(201)
scene.render.engine = 'BLENDER_EEVEE_NEXT'
scene.cycles.sampling_pattern = 'TABULATED_SOBOL'
scene.cycles.use_light_tree = False
scene.view_settings.view_transform = 'Filmic'
bpy.context.view_layer.update()

# ---- added for rendering (the .blend has no active camera and no usable light): camera, sun
cam_auto = bpy.data.cameras.new('AutoCamera')
cam_auto.lens = 50.0
cam_auto.sensor_width = 36.0
cam_auto.clip_end = 1000.0
ob_auto_camera = bpy.data.objects.new('AutoCamera', cam_auto)
scene.collection.objects.link(ob_auto_camera)
ob_auto_camera.location = (0.624074, -2.70323, 4.58049)
ob_auto_camera.rotation_euler = (1.09748, -7.21219e-08, 0.694738)
scene.camera = ob_auto_camera
light_auto_sun = bpy.data.lights.new('AutoSun', 'SUN')
light_auto_sun.energy = 3.0
light_auto_sun.angle = 0.0523599
ob_auto_sun = bpy.data.objects.new('AutoSun', light_auto_sun)
scene.collection.objects.link(ob_auto_sun)
ob_auto_sun.rotation_euler = (0.872665, 0.174533, 0.523599)
bpy.context.view_layer.update()
